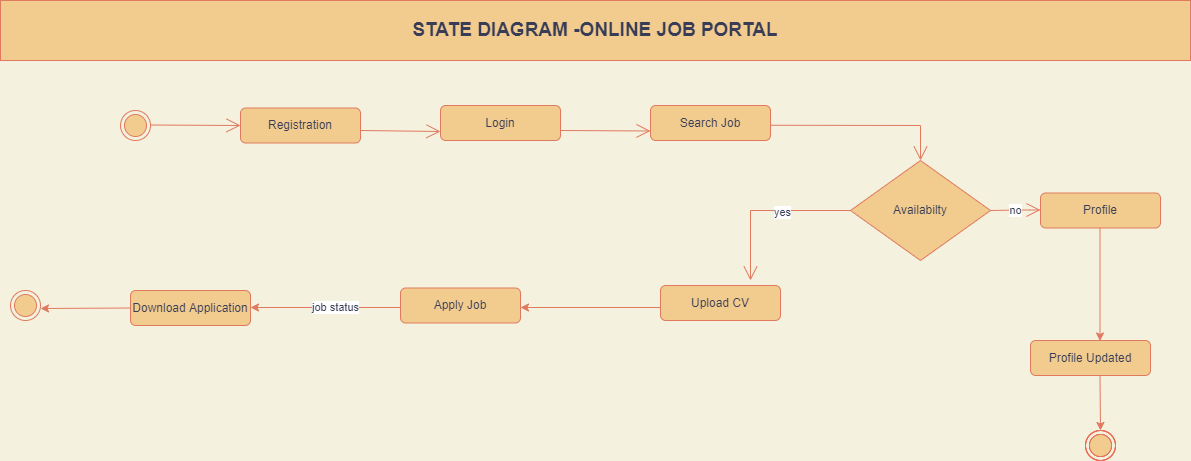

The diagram above was exported from draw.io. Its source (the exported page's mxGraphModel, read from the mxfile embedded in the PNG):
<mxGraphModel dx="1038" dy="519" grid="1" gridSize="10" guides="1" tooltips="1" connect="1" arrows="1" fold="1" page="1" pageScale="1" pageWidth="1100" pageHeight="1700" background="#F4F1DE" math="0" shadow="0">
  <root>
    <mxCell id="0" />
    <mxCell id="1" parent="0" />
    <mxCell id="PtLNZf7tbaT3NPkc8sZN-1" value="" style="ellipse;html=1;shape=endState;fillColor=#F2CC8F;strokeColor=#E07A5F;fontColor=#393C56;" vertex="1" parent="1">
      <mxGeometry x="130" y="140" width="30" height="30" as="geometry" />
    </mxCell>
    <mxCell id="PtLNZf7tbaT3NPkc8sZN-2" value="" style="endArrow=open;endFill=1;endSize=12;html=1;rounded=0;labelBackgroundColor=#F4F1DE;strokeColor=#E07A5F;fontColor=#393C56;" edge="1" parent="1">
      <mxGeometry width="160" relative="1" as="geometry">
        <mxPoint x="160" y="154.5" as="sourcePoint" />
        <mxPoint x="250" y="155" as="targetPoint" />
      </mxGeometry>
    </mxCell>
    <mxCell id="PtLNZf7tbaT3NPkc8sZN-3" value="Registration" style="rounded=1;whiteSpace=wrap;html=1;fillColor=#F2CC8F;strokeColor=#E07A5F;fontColor=#393C56;" vertex="1" parent="1">
      <mxGeometry x="250" y="137.5" width="120" height="35" as="geometry" />
    </mxCell>
    <mxCell id="PtLNZf7tbaT3NPkc8sZN-4" value="Login" style="rounded=1;whiteSpace=wrap;html=1;fillColor=#F2CC8F;strokeColor=#E07A5F;fontColor=#393C56;" vertex="1" parent="1">
      <mxGeometry x="450" y="135" width="120" height="35" as="geometry" />
    </mxCell>
    <mxCell id="PtLNZf7tbaT3NPkc8sZN-5" value="Search Job" style="rounded=1;whiteSpace=wrap;html=1;fillColor=#F2CC8F;strokeColor=#E07A5F;fontColor=#393C56;" vertex="1" parent="1">
      <mxGeometry x="660" y="135" width="120" height="35" as="geometry" />
    </mxCell>
    <mxCell id="PtLNZf7tbaT3NPkc8sZN-6" value="Availabilty" style="rhombus;whiteSpace=wrap;html=1;fillColor=#F2CC8F;strokeColor=#E07A5F;fontColor=#393C56;" vertex="1" parent="1">
      <mxGeometry x="860" y="190" width="140" height="100" as="geometry" />
    </mxCell>
    <mxCell id="PtLNZf7tbaT3NPkc8sZN-7" value="Upload CV" style="rounded=1;whiteSpace=wrap;html=1;fillColor=#F2CC8F;strokeColor=#E07A5F;fontColor=#393C56;" vertex="1" parent="1">
      <mxGeometry x="670" y="315" width="120" height="35" as="geometry" />
    </mxCell>
    <mxCell id="PtLNZf7tbaT3NPkc8sZN-8" value="Apply Job" style="rounded=1;whiteSpace=wrap;html=1;fillColor=#F2CC8F;strokeColor=#E07A5F;fontColor=#393C56;" vertex="1" parent="1">
      <mxGeometry x="410" y="317.5" width="120" height="35" as="geometry" />
    </mxCell>
    <mxCell id="PtLNZf7tbaT3NPkc8sZN-9" value="Download Application" style="rounded=1;whiteSpace=wrap;html=1;fillColor=#F2CC8F;strokeColor=#E07A5F;fontColor=#393C56;" vertex="1" parent="1">
      <mxGeometry x="140" y="320" width="120" height="35" as="geometry" />
    </mxCell>
    <mxCell id="PtLNZf7tbaT3NPkc8sZN-10" value="" style="ellipse;html=1;shape=endState;fillColor=#F2CC8F;strokeColor=#E07A5F;fontColor=#393C56;" vertex="1" parent="1">
      <mxGeometry x="20" y="320" width="30" height="30" as="geometry" />
    </mxCell>
    <mxCell id="PtLNZf7tbaT3NPkc8sZN-11" value="" style="endArrow=classic;html=1;rounded=0;exitX=0;exitY=0.5;exitDx=0;exitDy=0;labelBackgroundColor=#F4F1DE;strokeColor=#E07A5F;fontColor=#393C56;" edge="1" parent="1" source="PtLNZf7tbaT3NPkc8sZN-9">
      <mxGeometry width="50" height="50" relative="1" as="geometry">
        <mxPoint x="120" y="334.5" as="sourcePoint" />
        <mxPoint x="50" y="338" as="targetPoint" />
      </mxGeometry>
    </mxCell>
    <mxCell id="PtLNZf7tbaT3NPkc8sZN-12" value="" style="endArrow=classic;html=1;rounded=0;labelBackgroundColor=#F4F1DE;strokeColor=#E07A5F;fontColor=#393C56;" edge="1" parent="1">
      <mxGeometry width="50" height="50" relative="1" as="geometry">
        <mxPoint x="410" y="337" as="sourcePoint" />
        <mxPoint x="260" y="337" as="targetPoint" />
      </mxGeometry>
    </mxCell>
    <mxCell id="PtLNZf7tbaT3NPkc8sZN-36" value="job status" style="edgeLabel;html=1;align=center;verticalAlign=middle;resizable=0;points=[];fontColor=#393C56;" vertex="1" connectable="0" parent="PtLNZf7tbaT3NPkc8sZN-12">
      <mxGeometry x="-0.1147" y="-1" relative="1" as="geometry">
        <mxPoint as="offset" />
      </mxGeometry>
    </mxCell>
    <mxCell id="PtLNZf7tbaT3NPkc8sZN-13" value="" style="endArrow=classic;html=1;rounded=0;labelBackgroundColor=#F4F1DE;strokeColor=#E07A5F;fontColor=#393C56;" edge="1" parent="1">
      <mxGeometry width="50" height="50" relative="1" as="geometry">
        <mxPoint x="670" y="337" as="sourcePoint" />
        <mxPoint x="530" y="337" as="targetPoint" />
      </mxGeometry>
    </mxCell>
    <mxCell id="PtLNZf7tbaT3NPkc8sZN-14" value="" style="endArrow=open;endFill=1;endSize=12;html=1;rounded=0;labelBackgroundColor=#F4F1DE;strokeColor=#E07A5F;fontColor=#393C56;" edge="1" parent="1">
      <mxGeometry width="160" relative="1" as="geometry">
        <mxPoint x="370" y="160" as="sourcePoint" />
        <mxPoint x="450" y="161" as="targetPoint" />
      </mxGeometry>
    </mxCell>
    <mxCell id="PtLNZf7tbaT3NPkc8sZN-15" value="" style="endArrow=open;endFill=1;endSize=12;html=1;rounded=0;labelBackgroundColor=#F4F1DE;strokeColor=#E07A5F;fontColor=#393C56;" edge="1" parent="1">
      <mxGeometry width="160" relative="1" as="geometry">
        <mxPoint x="570" y="160" as="sourcePoint" />
        <mxPoint x="660" y="160.5" as="targetPoint" />
      </mxGeometry>
    </mxCell>
    <mxCell id="PtLNZf7tbaT3NPkc8sZN-16" value="" style="endArrow=open;endFill=1;endSize=12;html=1;rounded=0;entryX=0.5;entryY=0;entryDx=0;entryDy=0;labelBackgroundColor=#F4F1DE;strokeColor=#E07A5F;fontColor=#393C56;" edge="1" parent="1" target="PtLNZf7tbaT3NPkc8sZN-6">
      <mxGeometry width="160" relative="1" as="geometry">
        <mxPoint x="780" y="154.75" as="sourcePoint" />
        <mxPoint x="970" y="155" as="targetPoint" />
        <Array as="points">
          <mxPoint x="930" y="155" />
        </Array>
      </mxGeometry>
    </mxCell>
    <mxCell id="PtLNZf7tbaT3NPkc8sZN-21" value="" style="endArrow=open;endFill=1;endSize=12;html=1;rounded=0;labelBackgroundColor=#F4F1DE;strokeColor=#E07A5F;fontColor=#393C56;" edge="1" parent="1">
      <mxGeometry width="160" relative="1" as="geometry">
        <mxPoint x="860" y="240" as="sourcePoint" />
        <mxPoint x="760" y="310" as="targetPoint" />
        <Array as="points">
          <mxPoint x="760" y="240" />
        </Array>
      </mxGeometry>
    </mxCell>
    <mxCell id="PtLNZf7tbaT3NPkc8sZN-35" value="yes" style="edgeLabel;html=1;align=center;verticalAlign=middle;resizable=0;points=[];fontColor=#393C56;" vertex="1" connectable="0" parent="PtLNZf7tbaT3NPkc8sZN-21">
      <mxGeometry x="-0.1882" y="1" relative="1" as="geometry">
        <mxPoint as="offset" />
      </mxGeometry>
    </mxCell>
    <mxCell id="PtLNZf7tbaT3NPkc8sZN-22" value="&lt;b&gt;&lt;font style=&quot;font-size: 19px&quot;&gt;STATE DIAGRAM -ONLINE JOB PORTAL&lt;/font&gt;&lt;/b&gt;" style="text;html=1;strokeColor=#E07A5F;fillColor=#F2CC8F;align=center;verticalAlign=middle;whiteSpace=wrap;rounded=0;fontColor=#393C56;" vertex="1" parent="1">
      <mxGeometry x="10" y="30" width="1190" height="60" as="geometry" />
    </mxCell>
    <mxCell id="PtLNZf7tbaT3NPkc8sZN-25" value="" style="endArrow=classic;html=1;rounded=1;sketch=0;fontColor=#393C56;strokeColor=#E07A5F;fillColor=#F2CC8F;curved=0;" edge="1" parent="1">
      <mxGeometry width="50" height="50" relative="1" as="geometry">
        <mxPoint x="1109.5" y="250" as="sourcePoint" />
        <mxPoint x="1109.5" y="370.5" as="targetPoint" />
      </mxGeometry>
    </mxCell>
    <mxCell id="PtLNZf7tbaT3NPkc8sZN-26" value="Profile" style="rounded=1;whiteSpace=wrap;html=1;fillColor=#F2CC8F;strokeColor=#E07A5F;fontColor=#393C56;" vertex="1" parent="1">
      <mxGeometry x="1050" y="222.5" width="120" height="35" as="geometry" />
    </mxCell>
    <mxCell id="PtLNZf7tbaT3NPkc8sZN-28" value="Profile Updated" style="rounded=1;whiteSpace=wrap;html=1;fillColor=#F2CC8F;strokeColor=#E07A5F;fontColor=#393C56;" vertex="1" parent="1">
      <mxGeometry x="1040" y="370" width="120" height="35" as="geometry" />
    </mxCell>
    <mxCell id="PtLNZf7tbaT3NPkc8sZN-30" value="" style="endArrow=classic;html=1;rounded=1;sketch=0;fontColor=#393C56;strokeColor=#E07A5F;fillColor=#F2CC8F;curved=0;" edge="1" parent="1">
      <mxGeometry width="50" height="50" relative="1" as="geometry">
        <mxPoint x="1109.5" y="405" as="sourcePoint" />
        <mxPoint x="1110" y="460" as="targetPoint" />
      </mxGeometry>
    </mxCell>
    <mxCell id="PtLNZf7tbaT3NPkc8sZN-31" value="" style="ellipse;html=1;shape=endState;fillColor=#000000;strokeColor=#ff0000;rounded=0;sketch=0;fontColor=#393C56;" vertex="1" parent="1">
      <mxGeometry x="1095" y="460" width="30" height="30" as="geometry" />
    </mxCell>
    <mxCell id="PtLNZf7tbaT3NPkc8sZN-33" value="no" style="endArrow=open;endFill=1;endSize=12;html=1;rounded=1;sketch=0;fontColor=#393C56;strokeColor=#E07A5F;fillColor=#F2CC8F;curved=0;exitX=1;exitY=0.5;exitDx=0;exitDy=0;" edge="1" parent="1" source="PtLNZf7tbaT3NPkc8sZN-6">
      <mxGeometry width="160" relative="1" as="geometry">
        <mxPoint x="1010" y="239.5" as="sourcePoint" />
        <mxPoint x="1050" y="239.5" as="targetPoint" />
        <Array as="points">
          <mxPoint x="1030" y="239.5" />
        </Array>
      </mxGeometry>
    </mxCell>
    <mxCell id="PtLNZf7tbaT3NPkc8sZN-34" value="" style="ellipse;html=1;shape=endState;fillColor=#F2CC8F;strokeColor=#E07A5F;fontColor=#393C56;" vertex="1" parent="1">
      <mxGeometry x="1095" y="460" width="30" height="30" as="geometry" />
    </mxCell>
  </root>
</mxGraphModel>